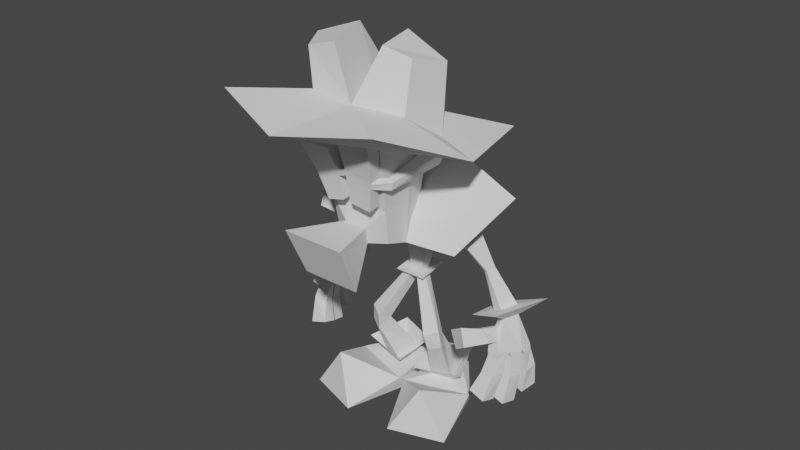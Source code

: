 # Source: lankylarry.blend  (saved by Blender 3.0.42; exported with 4.5.12 LTS)
import bpy
from mathutils import Matrix  # noqa: F401  (used for matrix-valued properties, if any)

bpy.ops.wm.read_factory_settings(use_empty=True)
scene = bpy.context.scene
scene.name = 'Scene'

# ---- collections
col_collection = bpy.data.collections.new('Collection'); scene.collection.children.link(col_collection)

# ---- world
world_world = bpy.data.worlds.new('World'); scene.world = world_world
world_world.use_nodes = True; world_world.node_tree.nodes.clear()
_N = world_world.node_tree.nodes; _L = world_world.node_tree.links
n0 = _N.new('ShaderNodeOutputWorld'); n0.name = 'World Output'; n0.location = (300, 300)
n1 = _N.new('ShaderNodeBackground'); n1.name = 'Background'; n1.location = (10, 300)
n1.inputs[0].default_value = (0.05088, 0.05088, 0.05088, 1.0)
_L.new(n1.outputs[0], n0.inputs[0])
n0.is_active_output = True
world_world.color = (0.05088, 0.05088, 0.05088)
world_world.use_sun_shadow = False
world_world.sun_shadow_jitter_overblur = 0.0

# ---- meshes
me_cube_004 = bpy.data.meshes.new('Cube.004')
me_cube_004.from_pydata([(-1.352, -0.5003, 1.575), (-2.47, -0.6315, 5.384), (-1.352, 1.572, 1.361), (-2.47, 2.597, 5.916), (1.349, -0.5003, 1.575), (2.458, -0.6315, 5.384), (1.349, 1.572, 1.361), (2.458, 2.597, 5.916), (-9.642, -4.354, 7.71), (-13.06, 3.186, 10.95), (13.06, 3.186, 10.95), (9.642, -4.354, 7.71), (0.02284, 3.749, 5.655), (0.02284, -1.031, 5.475), (0.151, 6.508, 14.27), (0.151, -5.172, 7.745), (-0.7247, -0.3025, -1.729), (-0.7247, -1.644, -1.236), (0.722, -1.644, -1.236), (0.722, -0.3025, -1.729), (6.804, 0.07077, 6.341), (6.804, -0.9249, 6.633), (8.929, 1.089, 7.225), (7.845, -1.511, 7.337), (11.33, -0.5989, -2.786), (11.1, -1.947, -2.269), (13.09, -0.1637, -2.225), (12.23, -2.039, -1.724), (10.6, 0.3683, 2.04), (9.746, 0.07368, 1.671), (10.18, -0.6456, 2.083), (9.692, -0.4896, 1.79), (10.04, 0.6547, -4.067), (9.303, -3.684, -2.404), (15.71, 2.055, -2.262), (12.94, -3.98, -0.6483), (11.89, -1.113, -3.696), (11.59, -1.95, -3.487), (13.46, -0.7252, -3.195), (12.69, -2.398, -2.748), (13.27, -1.519, -7.661), (11.98, -5.283, -5.348), (14.54, -1.105, -7.215), (13.55, -5.476, -5.006), (11.92, -3.21, -3.431), (12.39, -3.24, -3.31), (11.77, -4.29, -4.338), (12.99, -4.397, -4.268), (8.838, -6.935, -1.836), (10.72, -7.21, -0.2766), (9.741, -7.881, -3.718), (11.43, -8.215, -2.163), (11.99, -5.437, -3.724), (11.21, -5.085, -2.283), (11.78, -5.269, -1.932), (12.89, -5.743, -3.248), (14.08, -4.187, -5.903), (12.26, -3.768, -5.973), (12.73, -2.181, -6.988), (14.54, -2.586, -6.793), (11.31, -7.542, -9.916), (11.25, -8.967, -8.796), (13.45, -7.879, -10.36), (13.24, -9.36, -9.268), (14.56, -5.822, -12.26), (14.26, -7.475, -11.27), (12.37, -5.444, -11.96), (12.13, -7.092, -10.85), (15.2, -2.5, -12.49), (13.13, -2.539, -12.32), (12.66, -4.003, -11.81), (14.81, -4.528, -12.1), (13.5, -5.814, -5.483), (13.96, -4.679, -6.058), (12.21, -5.7, -5.677), (12.6, -4.609, -6.299), (14.57, -3.121, -7.108), (13.21, -3.031, -7.446), (14.27, -4.157, -6.532), (12.91, -4.059, -6.789), (13.48, -2.338, -7.916), (14.83, -2.489, -7.574), (14.69, -1.335, -7.882), (13.46, -1.532, -8.225), (13.63, -7.308, -6.884), (11.99, -7.163, -7.131), (14.09, -6.023, -7.667), (12.36, -5.935, -7.972), (14.9, -4.247, -9.115), (14.52, -5.565, -8.383), (12.79, -5.441, -8.71), (13.18, -4.134, -9.545), (13.4, -3.172, -9.935), (15.15, -3.393, -9.49), (15.24, -1.792, -9.819), (13.63, -2.021, -10.28), (-15.01, -1.792, -9.819), (-14.93, -3.393, -9.49), (-13.18, -3.172, -9.935), (-12.95, -4.134, -9.545), (-12.57, -5.441, -8.71), (-14.29, -5.565, -8.383), (-14.68, -4.247, -9.115), (-12.14, -5.935, -7.972), (-13.86, -6.023, -7.667), (-11.77, -7.163, -7.131), (-13.41, -7.308, -6.884), (-13.23, -1.532, -8.225), (-14.47, -1.335, -7.882), (-14.61, -2.489, -7.574), (-13.26, -2.338, -7.916), (-12.68, -4.059, -6.789), (-14.04, -4.157, -6.532), (-12.99, -3.031, -7.446), (-14.34, -3.121, -7.108), (-12.37, -4.609, -6.299), (-11.99, -5.7, -5.677), (-13.74, -4.679, -6.058), (-13.27, -5.814, -5.483), (-14.59, -4.528, -12.1), (-12.44, -4.003, -11.81), (-12.91, -2.539, -12.32), (-14.97, -2.5, -12.49), (-11.9, -7.092, -10.85), (-12.15, -5.444, -11.96), (-14.04, -7.475, -11.27), (-14.33, -5.822, -12.26), (-13.02, -9.36, -9.268), (-13.22, -7.879, -10.36), (-11.03, -8.967, -8.796), (-11.09, -7.542, -9.916), (-14.32, -2.586, -6.793), (-12.51, -2.181, -6.988), (-12.04, -3.768, -5.973), (-13.85, -4.187, -5.903), (-12.67, -5.743, -3.248), (-11.55, -5.269, -1.932), (-10.99, -5.085, -2.283), (-11.76, -5.437, -3.724), (-11.21, -8.215, -2.163), (-9.517, -7.881, -3.718), (-10.5, -7.21, -0.2766), (-8.614, -6.935, -1.836), (-12.77, -4.397, -4.268), (-11.55, -4.29, -4.338), (-12.16, -3.24, -3.31), (-11.69, -3.21, -3.431), (-13.33, -5.476, -5.006), (-14.32, -1.105, -7.215), (-11.75, -5.283, -5.348), (-13.04, -1.519, -7.661), (-12.47, -2.398, -2.748), (-13.24, -0.7252, -3.195), (-11.36, -1.95, -3.487), (-11.67, -1.113, -3.696), (-12.71, -3.98, -0.6483), (-15.48, 2.055, -2.262), (-9.079, -3.684, -2.404), (-9.812, 0.6547, -4.067), (-9.468, -0.4896, 1.79), (-9.953, -0.6456, 2.083), (-9.522, 0.07368, 1.671), (-10.38, 0.3683, 2.04), (-12.01, -2.039, -1.724), (-12.87, -0.1637, -2.225), (-10.88, -1.947, -2.269), (-11.11, -0.5989, -2.786), (-8.141, -1.465, 6.614), (-8.828, 0.7616, 7.274), (-6.436, -0.7487, 5.988), (-6.503, 0.5354, 6.199), (-13.41, -2.021, -10.28), (-1.953, 1.047, -1.573), (-1.953, -2.797, -0.8587), (1.95, -2.797, -0.8587), (1.95, 1.047, -1.573), (-1.233, -0.02944, -2.441), (-1.233, -2.365, -1.745), (1.23, -2.365, -1.745), (1.23, -0.02944, -2.441), (1.449, 5.697, 4.55), (0.8392, 7.686, 8.77), (1.803, 6.369, 3.843), (1.534, 9.188, 7.892), (3.495, 5.216, 5.445), (4.359, 5.953, 8.464), (3.85, 5.888, 4.738), (5.054, 7.456, 7.585), (2.081, 5.783, 5.888), (1.859, 6.505, 7.42), (3.137, 5.876, 7.309), (2.824, 5.608, 6.213), (1.16, 2.947, 7.882), (-1.772, 6.369, 3.843), (-0.8082, 7.686, 8.77), (-1.418, 5.697, 4.55), (-1.503, 9.188, 7.892), (-3.464, 5.216, 5.445), (-4.328, 5.953, 8.464), (-3.819, 5.888, 4.738), (-5.023, 7.456, 7.585), (-2.05, 5.783, 5.888), (-1.828, 6.505, 7.42), (-3.106, 5.876, 7.309), (-2.793, 5.608, 6.213), (-1.129, 2.947, 7.882), (-3.536, -7.306, 9.655), (-4.934, -5.37, 23.65), (-2.385, -2.562, 6.618), (-3.286, 3.179, 17.15), (3.419, -7.306, 9.655), (4.753, -5.37, 23.65), (2.204, -2.562, 6.618), (3.105, 3.179, 17.15), (-3.848, -6.516, 13.73), (-2.569, 0.4341, 10.88), (2.388, 0.4341, 10.88), (3.667, -6.516, 13.73), (1.314, -7.852, 11.63), (1.235, -8.185, 9.642), (-1.361, -8.185, 9.642), (-1.491, -7.852, 11.63), (3.711, -13.84, 14.48), (3.423, -13.43, 8.018), (-3.726, -13.43, 8.018), (-4.014, -13.84, 14.48), (-3.552, -4.758, 7.58), (-4.934, 0.1834, 22.64), (3.403, -4.758, 7.58), (4.753, 0.1834, 22.64), (3.667, -3.041, 12.31), (-3.848, -3.041, 12.31), (-10.85, 9.952, 14.89), (9.262, 9.629, 14.72), (-11.05, -9.574, 28.18), (-0.537, -13.82, 28.36), (9.061, -9.897, 28.01), (-0.2752, 11.53, 11.1), (12.65, -1.356, 19.62), (-0.8953, 0.02754, 21.45), (-13.46, -0.9371, 19.84), (-1.768, 5.762, 18.15), (-6.95, 3.597, 20.23), (7.785, 0.1485, 20.09), (4.171, 5.022, 18.65), (1.688, -4.925, 26.15), (6.833, -3.212, 24.82), (-0.5031, 1.234, 23.53), (-3.851, -4.441, 26.3), (-6.623, -1.383, 22.2), (-4.502, 5.333, 21.79), (-7.686, 3.507, 21.87), (-3.692, 4.121, 29.02), (-5.171, -2.171, 29.85), (-1.239, -2.067, 31.15), (-8.333, 2.141, 27.96), (6.997, 4.256, 26.5), (4.645, 5.569, 21.93), (3.418, -0.2874, 30.62), (6.284, 0.3108, 29.32), (1.849, 5.135, 28.59), (1.262, 6.569, 22.03), (-2.649, -8.118, 14.61), (-5.058, -7.477, 21.59), (-2.655, -6.862, 14.37), (-5.064, -5.82, 21.51), (-0.4928, -8.015, 15.21), (-0.8923, -7.534, 21.77), (-0.4988, -6.759, 14.97), (-0.8983, -5.877, 21.69), (-3.583, -7.592, 17.33), (-3.589, -6.458, 17.14), (-0.6269, -6.326, 17.89), (-0.6208, -7.459, 18.08), (-3.774, -7.509, 17.89), (-3.78, -6.375, 17.71), (-0.6531, -6.237, 18.49), (-0.647, -7.37, 18.68), (3.178, -8.141, 14.89), (4.752, -7.225, 23.27), (3.188, -6.774, 14.63), (4.762, -5.457, 23.18), (0.5741, -8.063, 15.24), (0.3838, -7.005, 24.45), (0.5841, -6.696, 14.98), (0.3938, -5.237, 24.36), (3.77, -7.579, 17.84), (3.78, -6.334, 17.64), (0.5219, -6.204, 18.29), (0.5119, -7.449, 18.49), (3.913, -7.482, 18.5), (3.923, -6.237, 18.3), (0.5183, -6.103, 18.96), (0.5082, -7.348, 19.17), (-4.637, -5.37, 17.86), (-4.541, -5.685, 17.03), (-5.107, -6.014, 16.76), (-5.203, -5.699, 17.58), (-4.068, 3.177, 16.12), (-3.69, 2.186, 14.14), (-5.007, 1.669, 14.14), (-5.746, 2.417, 15.8), (4.507, -5.353, 17.89), (4.411, -5.668, 17.07), (4.977, -5.997, 16.79), (5.073, -5.682, 17.62), (3.938, 3.194, 16.16), (3.56, 2.202, 14.18), (4.877, 1.686, 14.18), (5.616, 2.434, 15.83), (-4.981, -5.812, -14.09), (-1.249, -1.74, -1.282), (-4.27, -2.95, -14.43), (-0.9039, -0.6885, -1.842), (-2.483, -6.469, -13.64), (-0.1962, -2.029, -1.176), (-1.517, -3.482, -14.04), (0.1492, -0.9779, -1.736), (-4.871, -5.497, -5.841), (-4.336, -4.485, -7.186), (-2.798, -5.267, -7.247), (-3.358, -6.575, -6.161), (-5.127, -5.981, -7.947), (-3.648, -6.843, -8.107), (-6.996, -5.985, -12.24), (-5.03, -1.104, -12.88), (-1.046, -7.616, -12.14), (-0.2779, -2.664, -12.79), (-8.129, -6.605, -14.32), (-3.827, -1.249, -16.29), (-0.2859, -9.001, -13.44), (-0.9682, -2.315, -15.89), (-3.755, -2.543, -18.14), (-6.842, -5.185, -16.97), (-1.318, -3.452, -17.81), (-0.1562, -7.227, -16.22), (-6.012, -11.78, -8.751), (-9.677, -13.73, -14.03), (-2.992, -15.78, -13.28), (5.121, -5.812, -14.09), (1.39, -1.74, -1.282), (4.41, -2.95, -14.43), (1.044, -0.6885, -1.842), (2.624, -6.469, -13.64), (0.3365, -2.029, -1.176), (1.658, -3.482, -14.04), (-0.008957, -0.9779, -1.736), (5.012, -5.497, -5.841), (4.477, -4.485, -7.186), (2.938, -5.267, -7.247), (3.498, -6.575, -6.161), (5.268, -5.981, -7.947), (3.788, -6.843, -8.107), (7.136, -5.985, -12.24), (5.17, -1.104, -12.88), (1.187, -7.616, -12.14), (0.4182, -2.664, -12.79), (8.269, -6.605, -14.32), (3.967, -1.249, -16.29), (0.4262, -9.001, -13.44), (1.108, -2.315, -15.89), (3.895, -2.543, -18.14), (6.982, -5.185, -16.97), (1.458, -3.452, -17.81), (0.2965, -7.227, -16.22), (6.153, -11.78, -8.751), (9.818, -13.73, -14.03), (3.132, -15.78, -13.28)], [], [(0, 1, 3, 2), (6, 7, 5, 4), (2, 12, 6), (4, 13, 0), (9, 3, 170, 168), (14, 9, 8, 15), (13, 5, 11, 15), (12, 3, 9, 14), (11, 5, 21, 23), (7, 12, 14, 10), (1, 13, 15, 8), (10, 14, 15, 11), (0, 13, 1), (12, 2, 3), (6, 12, 7), (0, 2, 16, 17), (13, 4, 5), (18, 17, 173, 174), (4, 0, 17, 18), (2, 6, 19, 16), (6, 4, 18, 19), (29, 28, 26, 24), (10, 11, 23, 22), (5, 7, 20, 21), (7, 10, 22, 20), (26, 27, 35, 34), (28, 30, 27, 26), (30, 31, 25, 27), (31, 29, 24, 25), (21, 20, 29, 31), (23, 21, 31, 30), (22, 23, 30, 28), (20, 22, 28, 29), (32, 34, 38, 36), (27, 25, 33, 35), (25, 24, 32, 33), (24, 26, 34, 32), (39, 37, 44, 45), (34, 35, 39, 38), (35, 33, 37, 39), (33, 32, 36, 37), (86, 84, 63, 62), (37, 57, 41), (36, 38, 42, 40), (38, 59, 42), (53, 52, 50, 48), (43, 39, 45, 47), (37, 41, 46, 44), (41, 43, 47, 46), (49, 48, 50, 51), (54, 53, 48, 49), (55, 54, 49, 51), (52, 55, 51, 50), (46, 47, 55, 52), (47, 45, 54, 55), (45, 44, 53, 54), (44, 46, 52, 53), (56, 39, 43), (91, 88, 64, 66), (57, 37, 36, 58), (59, 38, 39, 56), (93, 92, 70, 71), (58, 36, 40), (61, 60, 62, 63), (84, 85, 61, 63), (87, 86, 62, 60), (85, 87, 60, 61), (65, 67, 66, 64), (88, 89, 65, 64), (89, 90, 67, 65), (90, 91, 66, 67), (71, 70, 69, 68), (94, 93, 71, 68), (95, 94, 68, 69), (92, 95, 69, 70), (41, 57, 75, 74), (57, 56, 73, 75), (43, 41, 74, 72), (56, 43, 72, 73), (57, 58, 77, 79), (56, 57, 79, 78), (59, 56, 78, 76), (58, 59, 76, 77), (58, 40, 83, 80), (40, 42, 82, 83), (42, 59, 81, 82), (59, 58, 80, 81), (74, 75, 87, 85), (75, 73, 86, 87), (72, 74, 85, 84), (73, 72, 84, 86), (79, 77, 91, 90), (78, 79, 90, 89), (76, 78, 89, 88), (77, 76, 88, 91), (80, 83, 95, 92), (83, 82, 94, 95), (82, 81, 93, 94), (81, 80, 92, 93), (107, 108, 96, 171), (110, 107, 171, 98), (113, 114, 102, 99), (114, 112, 101, 102), (112, 111, 100, 101), (111, 113, 99, 100), (117, 118, 106, 104), (118, 116, 105, 106), (115, 117, 104, 103), (116, 115, 103, 105), (131, 132, 110, 109), (148, 131, 109, 108), (150, 148, 108, 107), (132, 150, 107, 110), (132, 131, 114, 113), (131, 134, 112, 114), (134, 133, 111, 112), (133, 132, 113, 111), (134, 147, 118, 117), (147, 149, 116, 118), (133, 134, 117, 115), (149, 133, 115, 116), (98, 171, 121, 120), (171, 96, 122, 121), (96, 97, 119, 122), (119, 120, 121, 122), (100, 99, 124, 123), (101, 100, 123, 125), (102, 101, 125, 126), (125, 123, 124, 126), (105, 103, 130, 129), (103, 104, 128, 130), (106, 105, 129, 127), (129, 130, 128, 127), (132, 154, 150), (97, 98, 120, 119), (131, 152, 151, 134), (133, 153, 154, 132), (99, 102, 126, 124), (134, 151, 147), (146, 144, 138, 137), (145, 146, 137, 136), (143, 145, 136, 135), (144, 143, 135, 138), (138, 135, 139, 140), (135, 136, 141, 139), (136, 137, 142, 141), (141, 142, 140, 139), (149, 147, 143, 144), (153, 149, 144, 146), (147, 151, 145, 143), (137, 138, 140, 142), (152, 131, 148), (154, 152, 148, 150), (153, 133, 149), (104, 106, 127, 128), (157, 158, 154, 153), (155, 157, 153, 151), (156, 155, 151, 152), (151, 153, 146, 145), (166, 164, 156, 158), (165, 166, 158, 157), (163, 165, 157, 155), (158, 156, 152, 154), (170, 168, 162, 161), (168, 167, 160, 162), (167, 169, 159, 160), (169, 170, 161, 159), (159, 161, 166, 165), (160, 159, 165, 163), (162, 160, 163, 164), (164, 163, 155, 156), (161, 162, 164, 166), (3, 1, 169, 170), (1, 8, 167, 169), (8, 9, 168, 167), (108, 109, 97, 96), (109, 110, 98, 97), (172, 175, 179, 176), (19, 18, 174, 175), (16, 19, 175, 172), (17, 16, 172, 173), (176, 179, 178, 177), (173, 172, 176, 177), (174, 173, 177, 178), (175, 174, 178, 179), (180, 181, 183, 182), (182, 183, 187, 186), (186, 187, 185, 184), (181, 180, 188, 189), (182, 186, 184, 180), (187, 183, 181, 185), (188, 191, 192), (180, 184, 191, 188), (185, 181, 189, 190), (184, 185, 190, 191), (193, 196, 200, 199), (189, 188, 192), (190, 189, 192), (191, 190, 192), (195, 194, 196, 193), (199, 200, 198, 197), (194, 195, 201, 202), (193, 199, 197, 195), (200, 196, 194, 198), (201, 204, 205), (195, 197, 204, 201), (198, 194, 202, 203), (197, 198, 203, 204), (202, 201, 205), (203, 202, 205), (204, 203, 205), (231, 227, 209, 215), (215, 209, 213, 216), (230, 229, 211, 217), (217, 211, 207, 214), (226, 228, 210, 206), (229, 227, 207, 211), (210, 217, 218, 219), (228, 230, 217, 210), (208, 215, 216, 212), (226, 231, 215, 208), (221, 220, 224, 225), (217, 214, 221, 218), (214, 206, 220, 221), (206, 210, 219, 220), (223, 222, 225, 224), (219, 218, 222, 223), (218, 221, 225, 222), (220, 219, 223, 224), (206, 214, 231, 226), (212, 216, 230, 228), (213, 209, 227, 229), (208, 212, 228, 226), (216, 213, 229, 230), (214, 207, 227, 231), (239, 240, 234, 235), (238, 239, 235, 236), (233, 237, 239, 238), (237, 232, 240, 239), (242, 241, 250, 251), (243, 246, 259, 256), (246, 245, 258, 259), (245, 248, 253, 254), (234, 240, 249, 248), (233, 238, 243, 244), (237, 233, 244, 241), (235, 234, 248, 245), (236, 235, 245, 246), (232, 237, 241, 242), (240, 232, 242, 249), (238, 236, 246, 243), (252, 254, 253, 255), (250, 252, 255, 251), (249, 242, 251, 255), (248, 249, 255, 253), (241, 247, 252, 250), (247, 245, 254, 252), (256, 259, 258, 260), (257, 256, 260, 261), (247, 241, 261, 260), (244, 243, 256, 257), (245, 247, 260, 258), (241, 244, 257, 261), (274, 263, 265, 275), (275, 265, 269, 276), (276, 269, 267, 277), (277, 267, 263, 274), (264, 268, 266, 262), (269, 265, 263, 267), (266, 273, 270, 262), (268, 272, 273, 266), (264, 271, 272, 268), (262, 270, 271, 264), (273, 277, 274, 270), (271, 275, 276, 272), (275, 271, 295, 294), (290, 279, 281, 291), (291, 281, 285, 292), (292, 285, 283, 293), (293, 283, 279, 290), (280, 284, 282, 278), (285, 281, 279, 283), (282, 289, 286, 278), (284, 288, 289, 282), (280, 287, 288, 284), (278, 286, 287, 280), (289, 293, 290, 286), (287, 291, 292, 288), (273, 289, 293, 277), (277, 293, 292, 276), (273, 272, 288, 289), (272, 276, 292, 288), (295, 296, 300, 299), (270, 274, 297, 296), (274, 275, 294, 297), (271, 270, 296, 295), (300, 301, 298, 299), (296, 297, 301, 300), (294, 295, 299, 298), (297, 294, 298, 301), (291, 287, 303, 302), (303, 304, 308, 307), (286, 290, 305, 304), (290, 291, 302, 305), (287, 286, 304, 303), (308, 309, 306, 307), (304, 305, 309, 308), (302, 303, 307, 306), (305, 302, 306, 309), (318, 311, 313, 319), (319, 313, 317, 320), (320, 317, 315, 321), (321, 315, 311, 318), (314, 310, 324, 326), (317, 313, 311, 315), (314, 323, 322, 310), (316, 320, 323, 314), (312, 319, 320, 316), (310, 322, 319, 312), (319, 322, 318), (322, 323, 321, 318), (323, 320, 321), (312, 316, 327, 325), (310, 312, 325, 324), (316, 314, 326, 327), (310, 314, 330, 328), (316, 312, 329, 331), (312, 310, 328, 329), (314, 316, 331, 330), (330, 331, 334, 335), (332, 333, 335, 334), (329, 328, 333, 332), (330, 335, 338, 336), (331, 329, 332, 334), (336, 338, 337), (335, 333, 337, 338), (328, 330, 336), (333, 328, 336, 337), (347, 340, 342, 348), (348, 342, 346, 349), (349, 346, 344, 350), (350, 344, 340, 347), (343, 339, 353, 355), (346, 342, 340, 344), (343, 352, 351, 339), (345, 349, 352, 343), (341, 348, 349, 345), (339, 351, 348, 341), (348, 351, 347), (351, 352, 350, 347), (352, 349, 350), (341, 345, 356, 354), (339, 341, 354, 353), (345, 343, 355, 356), (339, 343, 359, 357), (345, 341, 358, 360), (341, 339, 357, 358), (343, 345, 360, 359), (359, 360, 363, 364), (361, 362, 364, 363), (358, 357, 362, 361), (359, 364, 367, 365), (360, 358, 361, 363), (365, 367, 366), (364, 362, 366, 367), (357, 359, 365), (362, 357, 365, 366)])
_uv = me_cube_004.uv_layers.new(name='UVMap')
_uv.uv.foreach_set('vector', [0.375, 0.0, 0.625, 0.0, 0.625, 0.25, 0.375, 0.25, 0.375, 0.5, 0.625, 0.5, 0.625, 0.75, 0.375, 0.75, 0.375, 0.25, 0.625, 0.3764, 0.375, 0.5, 0.375, 0.75, 0.625, 0.8736, 0.375, 1.0, 0.625, 0.25, 0.625, 0.25, 0.625, 0.25, 0.625, 0.25, 0.7486, 0.5, 0.875, 0.5, 0.875, 0.75, 0.7486, 0.75, 0.625, 0.8736, 0.625, 0.75, 0.625, 0.75, 0.625, 0.8736, 0.625, 0.3764, 0.625, 0.25, 0.625, 0.25, 0.625, 0.3764, 0.625, 0.75, 0.625, 0.75, 0.625, 0.75, 0.625, 0.75, 0.625, 0.5, 0.625, 0.3764, 0.625, 0.3764, 0.625, 0.5, 0.625, 1.0, 0.625, 0.8736, 0.625, 0.8736, 0.625, 1.0, 0.625, 0.5, 0.7486, 0.5, 0.7486, 0.75, 0.625, 0.75, 0.375, 1.0, 0.625, 0.8736, 0.625, 1.0, 0.625, 0.3764, 0.375, 0.25, 0.625, 0.25, 0.375, 0.5, 0.625, 0.3764, 0.625, 0.5, 0.375, 0.0, 0.375, 0.25, 0.375, 0.25, 0.375, 0.0, 0.625, 0.8736, 0.375, 0.75, 0.625, 0.75, 0.375, 0.75, 0.375, 1.0, 0.375, 1.0, 0.375, 0.75, 0.375, 0.75, 0.375, 1.0, 0.375, 1.0, 0.375, 0.75, 0.375, 0.25, 0.375, 0.5, 0.375, 0.5, 0.375, 0.25, 0.375, 0.5, 0.375, 0.75, 0.375, 0.75, 0.375, 0.5, 0.625, 0.5, 0.625, 0.5, 0.625, 0.5, 0.625, 0.5, 0.625, 0.5, 0.625, 0.75, 0.625, 0.75, 0.625, 0.5, 0.625, 0.75, 0.625, 0.5, 0.625, 0.5, 0.625, 0.75, 0.625, 0.5, 0.625, 0.5, 0.625, 0.5, 0.625, 0.5, 0.625, 0.5, 0.625, 0.75, 0.625, 0.75, 0.625, 0.5, 0.625, 0.5, 0.625, 0.75, 0.625, 0.75, 0.625, 0.5, 0.625, 0.75, 0.625, 0.75, 0.625, 0.75, 0.625, 0.75, 0.625, 0.75, 0.625, 0.5, 0.625, 0.5, 0.625, 0.75, 0.625, 0.75, 0.625, 0.5, 0.625, 0.5, 0.625, 0.75, 0.625, 0.75, 0.625, 0.75, 0.625, 0.75, 0.625, 0.75, 0.625, 0.5, 0.625, 0.75, 0.625, 0.75, 0.625, 0.5, 0.625, 0.5, 0.625, 0.5, 0.625, 0.5, 0.625, 0.5, 0.625, 0.5, 0.625, 0.5, 0.625, 0.5, 0.625, 0.5, 0.625, 0.75, 0.625, 0.75, 0.625, 0.75, 0.625, 0.75, 0.625, 0.75, 0.625, 0.5, 0.625, 0.5, 0.625, 0.75, 0.625, 0.5, 0.625, 0.5, 0.625, 0.5, 0.625, 0.5, 0.625, 0.75, 0.625, 0.75, 0.625, 0.75, 0.625, 0.75, 0.625, 0.5, 0.625, 0.75, 0.625, 0.75, 0.625, 0.5, 0.625, 0.75, 0.625, 0.75, 0.625, 0.75, 0.625, 0.75, 0.625, 0.75, 0.625, 0.5, 0.625, 0.5, 0.625, 0.75, 0.625, 0.6592, 0.625, 0.75, 0.625, 0.75, 0.625, 0.6592, 0.625, 0.75, 0.625, 0.6512, 0.625, 0.75, 0.625, 0.5, 0.625, 0.5, 0.625, 0.5, 0.625, 0.5, 0.625, 0.5, 0.625, 0.5846, 0.625, 0.5, 0.625, 0.75, 0.625, 0.75, 0.625, 0.75, 0.625, 0.75, 0.625, 0.75, 0.625, 0.75, 0.625, 0.75, 0.625, 0.75, 0.625, 0.75, 0.625, 0.75, 0.625, 0.75, 0.625, 0.75, 0.625, 0.75, 0.625, 0.75, 0.625, 0.75, 0.625, 0.75, 0.625, 0.75, 0.625, 0.75, 0.625, 0.75, 0.625, 0.75, 0.625, 0.75, 0.625, 0.75, 0.625, 0.75, 0.625, 0.75, 0.625, 0.75, 0.625, 0.75, 0.625, 0.75, 0.625, 0.75, 0.625, 0.75, 0.625, 0.75, 0.625, 0.75, 0.625, 0.75, 0.625, 0.75, 0.625, 0.75, 0.625, 0.75, 0.625, 0.75, 0.625, 0.75, 0.625, 0.75, 0.625, 0.75, 0.625, 0.75, 0.625, 0.75, 0.625, 0.75, 0.625, 0.75, 0.625, 0.75, 0.625, 0.75, 0.625, 0.75, 0.625, 0.75, 0.625, 0.75, 0.625, 0.6592, 0.625, 0.75, 0.625, 0.75, 0.625, 0.5801, 0.625, 0.5846, 0.625, 0.5846, 0.625, 0.5801, 0.625, 0.6512, 0.625, 0.75, 0.625, 0.5, 0.625, 0.5801, 0.625, 0.5846, 0.625, 0.5, 0.625, 0.75, 0.625, 0.6592, 0.625, 0.5846, 0.625, 0.5801, 0.625, 0.5801, 0.625, 0.5846, 0.625, 0.5801, 0.625, 0.5, 0.625, 0.5, 0.625, 0.75, 0.625, 0.6512, 0.625, 0.6592, 0.625, 0.75, 0.625, 0.75, 0.625, 0.75, 0.625, 0.75, 0.625, 0.75, 0.625, 0.6512, 0.625, 0.6592, 0.625, 0.6592, 0.625, 0.6512, 0.625, 0.75, 0.625, 0.6512, 0.625, 0.6512, 0.625, 0.75, 0.625, 0.6592, 0.625, 0.6512, 0.625, 0.5801, 0.625, 0.5846, 0.625, 0.5846, 0.625, 0.6592, 0.625, 0.6592, 0.625, 0.5846, 0.625, 0.6592, 0.625, 0.6512, 0.625, 0.6512, 0.625, 0.6592, 0.625, 0.6512, 0.625, 0.5801, 0.625, 0.5801, 0.625, 0.6512, 0.625, 0.5846, 0.625, 0.5801, 0.625, 0.5, 0.625, 0.5, 0.625, 0.5, 0.625, 0.5846, 0.625, 0.5846, 0.625, 0.5, 0.625, 0.5, 0.625, 0.5, 0.625, 0.5, 0.625, 0.5, 0.625, 0.5801, 0.625, 0.5, 0.625, 0.5, 0.625, 0.5801, 0.625, 0.75, 0.625, 0.6512, 0.625, 0.6512, 0.625, 0.75, 0.625, 0.6512, 0.625, 0.6592, 0.625, 0.6592, 0.625, 0.6512, 0.625, 0.75, 0.625, 0.75, 0.625, 0.75, 0.625, 0.75, 0.625, 0.6592, 0.625, 0.75, 0.625, 0.75, 0.625, 0.6592, 0.625, 0.6512, 0.625, 0.5801, 0.625, 0.5801, 0.625, 0.6512, 0.625, 0.6592, 0.625, 0.6512, 0.625, 0.6512, 0.625, 0.6592, 0.625, 0.5846, 0.625, 0.6592, 0.625, 0.6592, 0.625, 0.5846, 0.625, 0.5801, 0.625, 0.5846, 0.625, 0.5846, 0.625, 0.5801, 0.625, 0.5801, 0.625, 0.5, 0.625, 0.5, 0.625, 0.5801, 0.625, 0.5, 0.625, 0.5, 0.625, 0.5, 0.625, 0.5, 0.625, 0.5, 0.625, 0.5846, 0.625, 0.5846, 0.625, 0.5, 0.625, 0.5846, 0.625, 0.5801, 0.625, 0.5801, 0.625, 0.5846, 0.625, 0.75, 0.625, 0.6512, 0.625, 0.6512, 0.625, 0.75, 0.625, 0.6512, 0.625, 0.6592, 0.625, 0.6592, 0.625, 0.6512, 0.625, 0.75, 0.625, 0.75, 0.625, 0.75, 0.625, 0.75, 0.625, 0.6592, 0.625, 0.75, 0.625, 0.75, 0.625, 0.6592, 0.625, 0.6512, 0.625, 0.5801, 0.625, 0.5801, 0.625, 0.6512, 0.625, 0.6592, 0.625, 0.6512, 0.625, 0.6512, 0.625, 0.6592, 0.625, 0.5846, 0.625, 0.6592, 0.625, 0.6592, 0.625, 0.5846, 0.625, 0.5801, 0.625, 0.5846, 0.625, 0.5846, 0.625, 0.5801, 0.625, 0.5801, 0.625, 0.5, 0.625, 0.5, 0.625, 0.5801, 0.625, 0.5, 0.625, 0.5, 0.625, 0.5, 0.625, 0.5, 0.625, 0.5, 0.625, 0.5846, 0.625, 0.5846, 0.625, 0.5, 0.625, 0.5846, 0.625, 0.5801, 0.625, 0.5801, 0.625, 0.5846, 0.625, 0.5, 0.625, 0.5, 0.625, 0.5, 0.625, 0.5, 0.625, 0.5801, 0.625, 0.5, 0.625, 0.5, 0.625, 0.5801, 0.625, 0.5801, 0.625, 0.5846, 0.625, 0.5846, 0.625, 0.5801, 0.625, 0.5846, 0.625, 0.6592, 0.625, 0.6592, 0.625, 0.5846, 0.625, 0.6592, 0.625, 0.6512, 0.625, 0.6512, 0.625, 0.6592, 0.625, 0.6512, 0.625, 0.5801, 0.625, 0.5801, 0.625, 0.6512, 0.625, 0.6592, 0.625, 0.75, 0.625, 0.75, 0.625, 0.6592, 0.625, 0.75, 0.625, 0.75, 0.625, 0.75, 0.625, 0.75, 0.625, 0.6512, 0.625, 0.6592, 0.625, 0.6592, 0.625, 0.6512, 0.625, 0.75, 0.625, 0.6512, 0.625, 0.6512, 0.625, 0.75, 0.625, 0.5846, 0.625, 0.5801, 0.625, 0.5801, 0.625, 0.5846, 0.625, 0.5, 0.625, 0.5846, 0.625, 0.5846, 0.625, 0.5, 0.625, 0.5, 0.625, 0.5, 0.625, 0.5, 0.625, 0.5, 0.625, 0.5801, 0.625, 0.5, 0.625, 0.5, 0.625, 0.5801, 0.625, 0.5801, 0.625, 0.5846, 0.625, 0.5846, 0.625, 0.5801, 0.625, 0.5846, 0.625, 0.6592, 0.625, 0.6592, 0.625, 0.5846, 0.625, 0.6592, 0.625, 0.6512, 0.625, 0.6512, 0.625, 0.6592, 0.625, 0.6512, 0.625, 0.5801, 0.625, 0.5801, 0.625, 0.6512, 0.625, 0.6592, 0.625, 0.75, 0.625, 0.75, 0.625, 0.6592, 0.625, 0.75, 0.625, 0.75, 0.625, 0.75, 0.625, 0.75, 0.625, 0.6512, 0.625, 0.6592, 0.625, 0.6592, 0.625, 0.6512, 0.625, 0.75, 0.625, 0.6512, 0.625, 0.6512, 0.625, 0.75, 0.625, 0.5801, 0.625, 0.5, 0.625, 0.5, 0.625, 0.5801, 0.625, 0.5, 0.625, 0.5, 0.625, 0.5, 0.625, 0.5, 0.625, 0.5, 0.625, 0.5846, 0.625, 0.5846, 0.625, 0.5, 0.625, 0.5846, 0.625, 0.5801, 0.625, 0.5, 0.625, 0.5, 0.625, 0.6512, 0.625, 0.5801, 0.625, 0.5801, 0.625, 0.6512, 0.625, 0.6592, 0.625, 0.6512, 0.625, 0.6512, 0.625, 0.6592, 0.625, 0.5846, 0.625, 0.6592, 0.625, 0.6592, 0.625, 0.5846, 0.625, 0.6592, 0.625, 0.6512, 0.625, 0.5801, 0.625, 0.5846, 0.625, 0.75, 0.625, 0.6512, 0.625, 0.6512, 0.625, 0.75, 0.625, 0.6512, 0.625, 0.6592, 0.625, 0.6592, 0.625, 0.6512, 0.625, 0.75, 0.625, 0.75, 0.625, 0.75, 0.625, 0.75, 0.625, 0.75, 0.625, 0.6512, 0.625, 0.6592, 0.625, 0.75, 0.625, 0.5801, 0.625, 0.5, 0.625, 0.5, 0.625, 0.5846, 0.625, 0.5801, 0.625, 0.5801, 0.625, 0.5846, 0.625, 0.5846, 0.625, 0.5, 0.625, 0.75, 0.625, 0.6592, 0.625, 0.6512, 0.625, 0.75, 0.625, 0.5, 0.625, 0.5801, 0.625, 0.5801, 0.625, 0.5846, 0.625, 0.5846, 0.625, 0.5801, 0.625, 0.6592, 0.625, 0.75, 0.625, 0.75, 0.625, 0.75, 0.625, 0.75, 0.625, 0.75, 0.625, 0.75, 0.625, 0.75, 0.625, 0.75, 0.625, 0.75, 0.625, 0.75, 0.625, 0.75, 0.625, 0.75, 0.625, 0.75, 0.625, 0.75, 0.625, 0.75, 0.625, 0.75, 0.625, 0.75, 0.625, 0.75, 0.625, 0.75, 0.625, 0.75, 0.625, 0.75, 0.625, 0.75, 0.625, 0.75, 0.625, 0.75, 0.625, 0.75, 0.625, 0.75, 0.625, 0.75, 0.625, 0.75, 0.625, 0.75, 0.625, 0.75, 0.625, 0.75, 0.625, 0.75, 0.625, 0.75, 0.625, 0.75, 0.625, 0.75, 0.625, 0.75, 0.625, 0.75, 0.625, 0.75, 0.625, 0.75, 0.625, 0.75, 0.625, 0.75, 0.625, 0.75, 0.625, 0.75, 0.625, 0.75, 0.625, 0.75, 0.625, 0.75, 0.625, 0.75, 0.625, 0.75, 0.625, 0.75, 0.625, 0.75, 0.625, 0.5, 0.625, 0.5846, 0.625, 0.5, 0.625, 0.5, 0.625, 0.5, 0.625, 0.5, 0.625, 0.5, 0.625, 0.75, 0.625, 0.6512, 0.625, 0.75, 0.625, 0.6592, 0.625, 0.75, 0.625, 0.75, 0.625, 0.6592, 0.625, 0.75, 0.625, 0.5, 0.625, 0.5, 0.625, 0.75, 0.625, 0.75, 0.625, 0.75, 0.625, 0.75, 0.625, 0.75, 0.625, 0.5, 0.625, 0.75, 0.625, 0.75, 0.625, 0.5, 0.625, 0.75, 0.625, 0.75, 0.625, 0.75, 0.625, 0.75, 0.625, 0.5, 0.625, 0.5, 0.625, 0.5, 0.625, 0.5, 0.625, 0.75, 0.625, 0.5, 0.625, 0.5, 0.625, 0.75, 0.625, 0.75, 0.625, 0.75, 0.625, 0.75, 0.625, 0.75, 0.625, 0.5, 0.625, 0.5, 0.625, 0.5, 0.625, 0.5, 0.625, 0.5, 0.625, 0.5, 0.625, 0.5, 0.625, 0.5, 0.625, 0.5, 0.625, 0.75, 0.625, 0.75, 0.625, 0.5, 0.625, 0.75, 0.625, 0.75, 0.625, 0.75, 0.625, 0.75, 0.625, 0.75, 0.625, 0.5, 0.625, 0.5, 0.625, 0.75, 0.625, 0.75, 0.625, 0.5, 0.625, 0.5, 0.625, 0.75, 0.625, 0.75, 0.625, 0.75, 0.625, 0.75, 0.625, 0.75, 0.625, 0.5, 0.625, 0.75, 0.625, 0.75, 0.625, 0.5, 0.625, 0.5, 0.625, 0.75, 0.625, 0.75, 0.625, 0.5, 0.625, 0.5, 0.625, 0.5, 0.625, 0.5, 0.625, 0.5, 0.625, 0.25, 0.625, 0.0, 0.625, 0.0, 0.625, 0.25, 0.625, 1.0, 0.625, 1.0, 0.625, 1.0, 0.625, 1.0, 0.875, 0.75, 0.875, 0.5, 0.875, 0.5, 0.875, 0.75, 0.625, 0.5, 0.625, 0.5846, 0.625, 0.5846, 0.625, 0.5, 0.625, 0.5846, 0.625, 0.5801, 0.625, 0.5801, 0.625, 0.5846, 0.375, 0.25, 0.375, 0.5, 0.375, 0.5, 0.375, 0.25, 0.375, 0.5, 0.375, 0.75, 0.375, 0.75, 0.375, 0.5, 0.375, 0.25, 0.375, 0.5, 0.375, 0.5, 0.375, 0.25, 0.375, 0.0, 0.375, 0.25, 0.375, 0.25, 0.375, 0.0, 0.125, 0.5, 0.375, 0.5, 0.375, 0.75, 0.125, 0.75, 0.375, 0.0, 0.375, 0.25, 0.375, 0.25, 0.375, 0.0, 0.375, 0.75, 0.375, 1.0, 0.375, 1.0, 0.375, 0.75, 0.375, 0.5, 0.375, 0.75, 0.375, 0.75, 0.375, 0.5, 0.375, 0.0, 0.625, 0.0, 0.625, 0.25, 0.375, 0.25, 0.375, 0.25, 0.625, 0.25, 0.625, 0.5, 0.375, 0.5, 0.375, 0.5, 0.625, 0.5, 0.625, 0.75, 0.375, 0.75, 0.625, 0.0, 0.375, 0.0, 0.375, 0.0, 0.625, 0.0, 0.125, 0.5, 0.375, 0.5, 0.375, 0.75, 0.125, 0.75, 0.625, 0.5, 0.875, 0.5, 0.875, 0.75, 0.625, 0.75, 0.125, 0.75, 0.375, 0.75, 0.125, 0.75, 0.125, 0.75, 0.375, 0.75, 0.375, 0.75, 0.125, 0.75, 0.625, 0.75, 0.875, 0.75, 0.875, 0.75, 0.625, 0.75, 0.375, 0.75, 0.625, 0.75, 0.625, 0.75, 0.375, 0.75, 0.375, 0.25, 0.625, 0.25, 0.625, 0.5, 0.375, 0.5, 0.625, 0.0, 0.375, 0.0, 0.625, 0.0, 0.625, 0.75, 0.875, 0.75, 0.625, 0.75, 0.375, 0.75, 0.625, 0.75, 0.375, 0.75, 0.375, 0.0, 0.625, 0.0, 0.625, 0.25, 0.375, 0.25, 0.375, 0.5, 0.625, 0.5, 0.625, 0.75, 0.375, 0.75, 0.625, 0.0, 0.375, 0.0, 0.375, 0.0, 0.625, 0.0, 0.125, 0.5, 0.375, 0.5, 0.375, 0.75, 0.125, 0.75, 0.625, 0.5, 0.875, 0.5, 0.875, 0.75, 0.625, 0.75, 0.125, 0.75, 0.375, 0.75, 0.125, 0.75, 0.125, 0.75, 0.375, 0.75, 0.375, 0.75, 0.125, 0.75, 0.625, 0.75, 0.875, 0.75, 0.875, 0.75, 0.625, 0.75, 0.375, 0.75, 0.625, 0.75, 0.625, 0.75, 0.375, 0.75, 0.625, 0.0, 0.375, 0.0, 0.625, 0.0, 0.625, 0.75, 0.875, 0.75, 0.625, 0.75, 0.375, 0.75, 0.625, 0.75, 0.375, 0.75, 0.4596, 0.125, 0.625, 0.125, 0.625, 0.25, 0.4596, 0.25, 0.4596, 0.25, 0.625, 0.25, 0.625, 0.5, 0.4596, 0.5, 0.4596, 0.625, 0.625, 0.625, 0.625, 0.75, 0.4596, 0.75, 0.4596, 0.75, 0.625, 0.75, 0.625, 1.0, 0.4596, 1.0, 0.125, 0.625, 0.375, 0.625, 0.375, 0.75, 0.125, 0.75, 0.625, 0.625, 0.875, 0.625, 0.875, 0.75, 0.625, 0.75, 0.375, 0.75, 0.4596, 0.75, 0.4596, 0.75, 0.375, 0.75, 0.375, 0.625, 0.4596, 0.625, 0.4596, 0.75, 0.375, 0.75, 0.375, 0.25, 0.4596, 0.25, 0.4596, 0.5, 0.375, 0.5, 0.375, 0.125, 0.4596, 0.125, 0.4596, 0.25, 0.375, 0.25, 0.4596, 0.0, 0.375, 0.0, 0.375, 0.0, 0.4596, 0.0, 0.4596, 0.75, 0.4596, 1.0, 0.4596, 1.0, 0.4596, 0.75, 0.4596, 0.0, 0.375, 0.0, 0.375, 0.0, 0.4596, 0.0, 0.125, 0.75, 0.375, 0.75, 0.375, 0.75, 0.125, 0.75, 0.375, 0.75, 0.4596, 0.75, 0.4596, 1.0, 0.375, 1.0, 0.375, 0.75, 0.4596, 0.75, 0.4596, 0.75, 0.375, 0.75, 0.4596, 0.75, 0.4596, 1.0, 0.4596, 1.0, 0.4596, 0.75, 0.125, 0.75, 0.375, 0.75, 0.375, 0.75, 0.125, 0.75, 0.375, 0.0, 0.4596, 0.0, 0.4596, 0.125, 0.375, 0.125, 0.375, 0.5, 0.4596, 0.5, 0.4596, 0.625, 0.375, 0.625, 0.625, 0.5, 0.875, 0.5, 0.875, 0.625, 0.625, 0.625, 0.125, 0.5, 0.375, 0.5, 0.375, 0.625, 0.125, 0.625, 0.4596, 0.5, 0.625, 0.5, 0.625, 0.625, 0.4596, 0.625, 0.4596, 0.0, 0.625, 0.0, 0.625, 0.125, 0.4596, 0.125, 0.25, 0.625, 0.25, 0.75, 0.375, 0.75, 0.375, 0.625, 0.25, 0.5, 0.25, 0.625, 0.375, 0.625, 0.375, 0.5, 0.125, 0.5, 0.125, 0.625, 0.25, 0.625, 0.25, 0.5, 0.125, 0.625, 0.125, 0.75, 0.25, 0.75, 0.25, 0.625, 0.125, 0.75, 0.125, 0.625, 0.125, 0.625, 0.125, 0.75, 0.25, 0.5, 0.375, 0.5, 0.375, 0.5, 0.25, 0.5, 0.375, 0.5, 0.375, 0.625, 0.375, 0.625, 0.375, 0.5, 0.375, 0.625, 0.375, 0.75, 0.375, 0.75, 0.375, 0.625, 0.375, 0.75, 0.25, 0.75, 0.25, 0.75, 0.375, 0.75, 0.125, 0.5, 0.25, 0.5, 0.25, 0.5, 0.125, 0.5, 0.125, 0.625, 0.125, 0.5, 0.125, 0.5, 0.125, 0.625, 0.375, 0.625, 0.375, 0.75, 0.375, 0.75, 0.375, 0.625, 0.375, 0.5, 0.375, 0.625, 0.375, 0.625, 0.375, 0.5, 0.125, 0.75, 0.125, 0.625, 0.125, 0.625, 0.125, 0.75, 0.25, 0.75, 0.125, 0.75, 0.125, 0.75, 0.25, 0.75, 0.25, 0.5, 0.375, 0.5, 0.375, 0.5, 0.25, 0.5, 0.25, 0.625, 0.375, 0.625, 0.375, 0.75, 0.25, 0.75, 0.125, 0.625, 0.25, 0.625, 0.25, 0.75, 0.125, 0.75, 0.25, 0.75, 0.125, 0.75, 0.125, 0.75, 0.25, 0.75, 0.375, 0.75, 0.25, 0.75, 0.25, 0.75, 0.375, 0.75, 0.125, 0.625, 0.25, 0.625, 0.25, 0.625, 0.125, 0.625, 0.25, 0.625, 0.375, 0.625, 0.375, 0.625, 0.25, 0.625, 0.25, 0.5, 0.375, 0.5, 0.375, 0.625, 0.25, 0.625, 0.125, 0.5, 0.25, 0.5, 0.25, 0.625, 0.125, 0.625, 0.25, 0.625, 0.125, 0.625, 0.125, 0.625, 0.25, 0.625, 0.125, 0.5, 0.25, 0.5, 0.25, 0.5, 0.125, 0.5, 0.375, 0.625, 0.25, 0.625, 0.25, 0.625, 0.375, 0.625, 0.125, 0.625, 0.125, 0.5, 0.125, 0.5, 0.125, 0.625, 0.4918, 0.0, 0.625, 0.0, 0.625, 0.25, 0.4918, 0.25, 0.4918, 0.25, 0.625, 0.25, 0.625, 0.5, 0.4918, 0.5, 0.4918, 0.5, 0.625, 0.5, 0.625, 0.75, 0.4918, 0.75, 0.4918, 0.75, 0.625, 0.75, 0.625, 1.0, 0.4918, 1.0, 0.125, 0.5, 0.375, 0.5, 0.375, 0.75, 0.125, 0.75, 0.625, 0.5, 0.875, 0.5, 0.875, 0.75, 0.625, 0.75, 0.375, 0.75, 0.4719, 0.75, 0.4719, 1.0, 0.375, 1.0, 0.375, 0.5, 0.4719, 0.5, 0.4719, 0.75, 0.375, 0.75, 0.375, 0.25, 0.4719, 0.25, 0.4719, 0.5, 0.375, 0.5, 0.375, 0.0, 0.4719, 0.0, 0.4719, 0.25, 0.375, 0.25, 0.4719, 0.75, 0.4918, 0.75, 0.4918, 1.0, 0.4719, 1.0, 0.4719, 0.25, 0.4918, 0.25, 0.4918, 0.5, 0.4719, 0.5, 0.4918, 0.25, 0.4719, 0.25, 0.4719, 0.25, 0.4918, 0.25, 0.4918, 0.0, 0.625, 0.0, 0.625, 0.25, 0.4918, 0.25, 0.4918, 0.25, 0.625, 0.25, 0.625, 0.5, 0.4918, 0.5, 0.4918, 0.5, 0.625, 0.5, 0.625, 0.75, 0.4918, 0.75, 0.4918, 0.75, 0.625, 0.75, 0.625, 1.0, 0.4918, 1.0, 0.125, 0.5, 0.375, 0.5, 0.375, 0.75, 0.125, 0.75, 0.625, 0.5, 0.875, 0.5, 0.875, 0.75, 0.625, 0.75, 0.375, 0.75, 0.4719, 0.75, 0.4719, 1.0, 0.375, 1.0, 0.375, 0.5, 0.4719, 0.5, 0.4719, 0.75, 0.375, 0.75, 0.375, 0.25, 0.4719, 0.25, 0.4719, 0.5, 0.375, 0.5, 0.375, 0.0, 0.4719, 0.0, 0.4719, 0.25, 0.375, 0.25, 0.4719, 0.75, 0.4918, 0.75, 0.4918, 1.0, 0.4719, 1.0, 0.4719, 0.25, 0.4918, 0.25, 0.4918, 0.5, 0.4719, 0.5, 0.4719, 0.75, 0.4719, 0.75, 0.4918, 0.75, 0.4918, 0.75, 0.4918, 0.75, 0.4918, 0.75, 0.4918, 0.5, 0.4918, 0.5, 0.4719, 0.75, 0.4719, 0.5, 0.4719, 0.5, 0.4719, 0.75, 0.4719, 0.5, 0.4918, 0.5, 0.4918, 0.5, 0.4719, 0.5, 0.4719, 0.25, 0.4719, 0.0, 0.4719, 0.0, 0.4719, 0.25, 0.4719, 1.0, 0.4918, 1.0, 0.4918, 1.0, 0.4719, 1.0, 0.4918, 0.0, 0.4918, 0.25, 0.4918, 0.25, 0.4918, 0.0, 0.4719, 0.25, 0.4719, 0.0, 0.4719, 0.0, 0.4719, 0.25, 0.4719, 0.0, 0.4918, 0.0, 0.4918, 0.25, 0.4719, 0.25, 0.4719, 1.0, 0.4918, 1.0, 0.4918, 1.0, 0.4719, 1.0, 0.4918, 0.25, 0.4719, 0.25, 0.4719, 0.25, 0.4918, 0.25, 0.4918, 0.0, 0.4918, 0.25, 0.4918, 0.25, 0.4918, 0.0, 0.4918, 0.25, 0.4719, 0.25, 0.4719, 0.25, 0.4918, 0.25, 0.4719, 0.25, 0.4719, 0.0, 0.4719, 0.0, 0.4719, 0.25, 0.4719, 1.0, 0.4918, 1.0, 0.4918, 1.0, 0.4719, 1.0, 0.4918, 0.0, 0.4918, 0.25, 0.4918, 0.25, 0.4918, 0.0, 0.4719, 0.25, 0.4719, 0.0, 0.4719, 0.0, 0.4719, 0.25, 0.4719, 0.0, 0.4918, 0.0, 0.4918, 0.25, 0.4719, 0.25, 0.4719, 1.0, 0.4918, 1.0, 0.4918, 1.0, 0.4719, 1.0, 0.4918, 0.25, 0.4719, 0.25, 0.4719, 0.25, 0.4918, 0.25, 0.4918, 0.0, 0.4918, 0.25, 0.4918, 0.25, 0.4918, 0.0, 0.503, 0.0, 0.625, 0.0, 0.625, 0.25, 0.503, 0.25, 0.503, 0.25, 0.625, 0.25, 0.625, 0.5, 0.503, 0.5, 0.503, 0.5, 0.625, 0.5, 0.625, 0.75, 0.503, 0.75, 0.503, 0.75, 0.625, 0.75, 0.625, 1.0, 0.503, 1.0, 0.375, 0.75, 0.375, 1.0, 0.375, 1.0, 0.375, 0.75, 0.625, 0.5, 0.875, 0.5, 0.875, 0.75, 0.625, 0.75, 0.375, 0.75, 0.4694, 0.75, 0.4684, 1.0, 0.375, 1.0, 0.375, 0.5, 0.503, 0.5, 0.4694, 0.75, 0.375, 0.75, 0.375, 0.25, 0.503, 0.25, 0.503, 0.5, 0.375, 0.5, 0.375, 0.0, 0.4684, 0.0, 0.503, 0.25, 0.375, 0.25, 0.503, 0.25, 0.4684, 0.0, 0.503, 0.0, 0.4684, 1.0, 0.4694, 0.75, 0.503, 0.75, 0.503, 1.0, 0.4694, 0.75, 0.503, 0.5, 0.503, 0.75, 0.375, 0.25, 0.375, 0.5, 0.375, 0.5, 0.375, 0.25, 0.375, 0.0, 0.375, 0.25, 0.375, 0.25, 0.375, 0.0, 0.375, 0.5, 0.375, 0.75, 0.375, 0.75, 0.375, 0.5, 0.375, 1.0, 0.375, 0.75, 0.375, 0.75, 0.375, 1.0, 0.375, 0.5, 0.375, 0.25, 0.375, 0.25, 0.375, 0.5, 0.375, 0.25, 0.375, 0.0, 0.375, 0.0, 0.375, 0.25, 0.375, 0.75, 0.375, 0.5, 0.375, 0.5, 0.375, 0.75, 0.375, 0.75, 0.375, 0.5, 0.375, 0.5, 0.375, 0.75, 0.375, 0.25, 0.375, 1.0, 0.375, 0.75, 0.375, 0.5, 0.375, 0.25, 0.375, 0.0, 0.375, 0.0, 0.375, 0.25, 0.375, 0.75, 0.375, 0.75, 0.375, 0.75, 0.375, 0.75, 0.375, 0.5, 0.375, 0.25, 0.375, 0.25, 0.375, 0.5, 0.375, 0.75, 0.375, 0.75, 0.375, 1.0, 0.375, 0.75, 0.375, 1.0, 0.375, 1.0, 0.375, 0.75, 0.375, 1.0, 0.375, 0.75, 0.375, 1.0, 0.375, 0.0, 0.375, 0.0, 0.375, 0.0, 0.375, 0.0, 0.503, 0.0, 0.625, 0.0, 0.625, 0.25, 0.503, 0.25, 0.503, 0.25, 0.625, 0.25, 0.625, 0.5, 0.503, 0.5, 0.503, 0.5, 0.625, 0.5, 0.625, 0.75, 0.503, 0.75, 0.503, 0.75, 0.625, 0.75, 0.625, 1.0, 0.503, 1.0, 0.375, 0.75, 0.375, 1.0, 0.375, 1.0, 0.375, 0.75, 0.625, 0.5, 0.875, 0.5, 0.875, 0.75, 0.625, 0.75, 0.375, 0.75, 0.4694, 0.75, 0.4684, 1.0, 0.375, 1.0, 0.375, 0.5, 0.503, 0.5, 0.4694, 0.75, 0.375, 0.75, 0.375, 0.25, 0.503, 0.25, 0.503, 0.5, 0.375, 0.5, 0.375, 0.0, 0.4684, 0.0, 0.503, 0.25, 0.375, 0.25, 0.503, 0.25, 0.4684, 0.0, 0.503, 0.0, 0.4684, 1.0, 0.4694, 0.75, 0.503, 0.75, 0.503, 1.0, 0.4694, 0.75, 0.503, 0.5, 0.503, 0.75, 0.375, 0.25, 0.375, 0.5, 0.375, 0.5, 0.375, 0.25, 0.375, 0.0, 0.375, 0.25, 0.375, 0.25, 0.375, 0.0, 0.375, 0.5, 0.375, 0.75, 0.375, 0.75, 0.375, 0.5, 0.375, 1.0, 0.375, 0.75, 0.375, 0.75, 0.375, 1.0, 0.375, 0.5, 0.375, 0.25, 0.375, 0.25, 0.375, 0.5, 0.375, 0.25, 0.375, 0.0, 0.375, 0.0, 0.375, 0.25, 0.375, 0.75, 0.375, 0.5, 0.375, 0.5, 0.375, 0.75, 0.375, 0.75, 0.375, 0.5, 0.375, 0.5, 0.375, 0.75, 0.375, 0.25, 0.375, 1.0, 0.375, 0.75, 0.375, 0.5, 0.375, 0.25, 0.375, 0.0, 0.375, 0.0, 0.375, 0.25, 0.375, 0.75, 0.375, 0.75, 0.375, 0.75, 0.375, 0.75, 0.375, 0.5, 0.375, 0.25, 0.375, 0.25, 0.375, 0.5, 0.375, 0.75, 0.375, 0.75, 0.375, 1.0, 0.375, 0.75, 0.375, 1.0, 0.375, 1.0, 0.375, 0.75, 0.375, 1.0, 0.375, 0.75, 0.375, 1.0, 0.375, 0.0, 0.375, 0.0, 0.375, 0.0, 0.375, 0.0])
me_cube_004.use_remesh_fix_poles = True
me_cube_004.use_remesh_preserve_attributes = False
me_cube_004.update()

# ---- objects
ob_cube_003 = bpy.data.objects.new('Cube.003', me_cube_004)

# ---- transforms, parenting, visibility, modifiers, constraints
ob_cube_003.location = (-0.09076, 0.8306, 3.626)
ob_cube_003.rotation_euler = (0.3519, 7.654e-17, 1.361e-17)
ob_cube_003.scale = (0.2011, 0.2011, 0.2011)

# ---- collection membership
col_collection.objects.link(ob_cube_003)

# ---- scene / render settings (as saved in the file)
scene.frame_start = 1; scene.frame_end = 250; scene.frame_set(2)
scene.render.engine = 'BLENDER_EEVEE_NEXT'
scene.cycles.sampling_pattern = 'TABULATED_SOBOL'
scene.cycles.use_light_tree = False
scene.view_settings.view_transform = 'Filmic'
bpy.context.view_layer.update()

# ---- added for rendering (the .blend has no active camera and no usable light): camera, sun
cam_auto = bpy.data.cameras.new('AutoCamera')
cam_auto.lens = 50.0
cam_auto.sensor_width = 36.0
cam_auto.clip_end = 1000.0
ob_auto_camera = bpy.data.objects.new('AutoCamera', cam_auto)
scene.collection.objects.link(ob_auto_camera)
ob_auto_camera.location = (14.2071, -17.1514, 16.1261)
ob_auto_camera.rotation_euler = (1.09748, -7.21219e-08, 0.694738)
scene.camera = ob_auto_camera
light_auto_sun = bpy.data.lights.new('AutoSun', 'SUN')
light_auto_sun.energy = 3.0
light_auto_sun.angle = 0.0523599
ob_auto_sun = bpy.data.objects.new('AutoSun', light_auto_sun)
scene.collection.objects.link(ob_auto_sun)
ob_auto_sun.rotation_euler = (0.872665, 0.174533, 0.523599)
bpy.context.view_layer.update()
